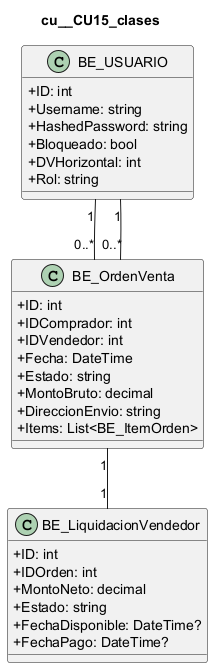

The diagram above was rendered by PlantUML. Its source (embedded in the PNG):
@startuml
skinparam classAttributeIconSize 0
title cu__CU15_clases
class "BE_USUARIO" as USUARIO {
  +ID: int
  +Username: string
  +HashedPassword: string
  +Bloqueado: bool
  +DVHorizontal: int
  +Rol: string
}
class "BE_OrdenVenta" as ORDEN {
  +ID: int
  +IDComprador: int
  +IDVendedor: int
  +Fecha: DateTime
  +Estado: string
  +MontoBruto: decimal
  +DireccionEnvio: string
  +Items: List<BE_ItemOrden>
}
class "BE_LiquidacionVendedor" as LIQUIDACION {
  +ID: int
  +IDOrden: int
  +MontoNeto: decimal
  +Estado: string
  +FechaDisponible: DateTime?
  +FechaPago: DateTime?
}
USUARIO "1" -- "0..*" ORDEN
USUARIO "1" -- "0..*" ORDEN
ORDEN "1" -- "1" LIQUIDACION
@enduml